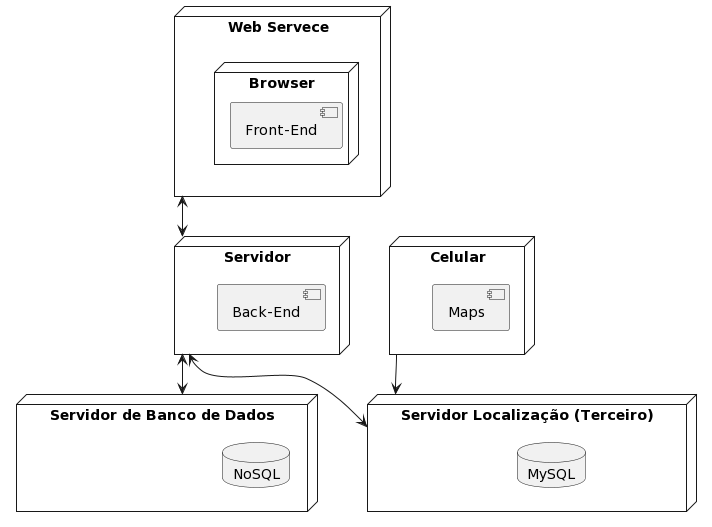

The diagram above was rendered by PlantUML. Its source (embedded in the PNG):
@startuml
node "Web Servece" {
    node "Browser" {
        component "Front-End"
    }
}

node "Servidor" {
    component "Back-End"
}

node "Servidor de Banco de Dados" {
    database "NoSQL"
}

node "Celular" {
    component "Maps"
}

node "Servidor Localização (Terceiro)" {
    database "MySQL"
}

"Web Servece" <--> "Servidor"
"Servidor" <--> "Servidor de Banco de Dados"

"Celular" --> "Servidor Localização (Terceiro)"
"Servidor" <--> "Servidor Localização (Terceiro)"
@enduml